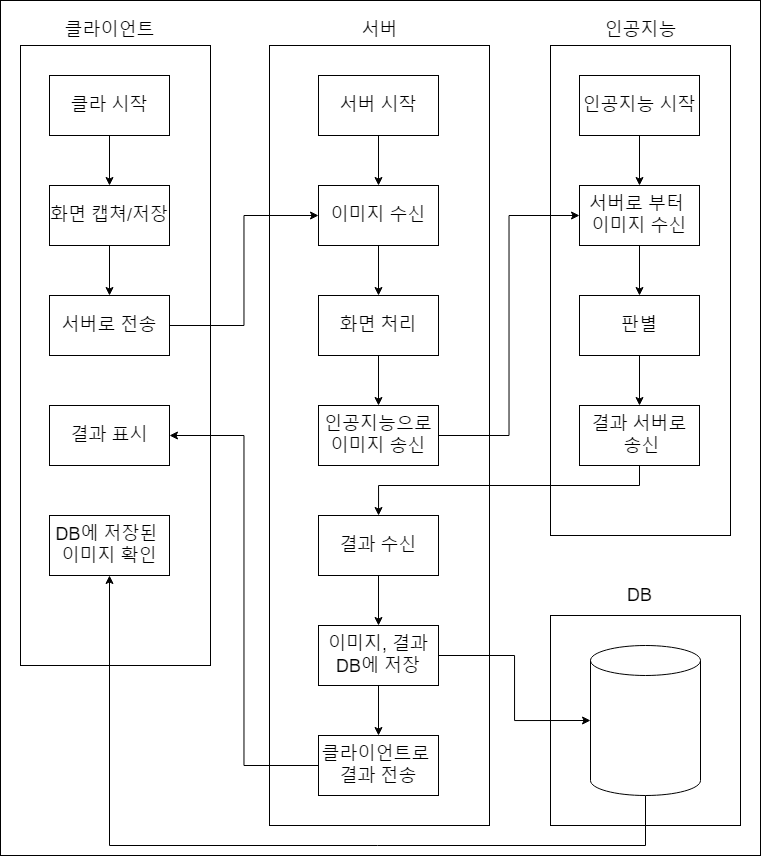

The diagram above was exported from draw.io. Its source (the exported page's mxGraphModel, read from the mxfile embedded in the PNG):
<mxGraphModel dx="1687" dy="918" grid="1" gridSize="10" guides="1" tooltips="1" connect="1" arrows="1" fold="1" page="1" pageScale="1" pageWidth="827" pageHeight="1169" math="0" shadow="0">
  <root>
    <mxCell id="WIyWlLk6GJQsqaUBKTNV-0" />
    <mxCell id="WIyWlLk6GJQsqaUBKTNV-1" parent="WIyWlLk6GJQsqaUBKTNV-0" />
    <mxCell id="TGFiXmm4ck-HfC6BKN8_-37" value="" style="rounded=0;whiteSpace=wrap;html=1;" vertex="1" parent="WIyWlLk6GJQsqaUBKTNV-1">
      <mxGeometry x="20" y="105" width="760" height="855" as="geometry" />
    </mxCell>
    <mxCell id="TGFiXmm4ck-HfC6BKN8_-33" value="" style="rounded=0;whiteSpace=wrap;html=1;" vertex="1" parent="WIyWlLk6GJQsqaUBKTNV-1">
      <mxGeometry x="570" y="150" width="180" height="490" as="geometry" />
    </mxCell>
    <mxCell id="TGFiXmm4ck-HfC6BKN8_-32" value="" style="rounded=0;whiteSpace=wrap;html=1;" vertex="1" parent="WIyWlLk6GJQsqaUBKTNV-1">
      <mxGeometry x="289" y="150" width="220" height="780" as="geometry" />
    </mxCell>
    <mxCell id="TGFiXmm4ck-HfC6BKN8_-31" value="" style="rounded=0;whiteSpace=wrap;html=1;" vertex="1" parent="WIyWlLk6GJQsqaUBKTNV-1">
      <mxGeometry x="40" y="150" width="190" height="620" as="geometry" />
    </mxCell>
    <mxCell id="TGFiXmm4ck-HfC6BKN8_-4" value="" style="edgeStyle=orthogonalEdgeStyle;rounded=0;orthogonalLoop=1;jettySize=auto;html=1;" edge="1" parent="WIyWlLk6GJQsqaUBKTNV-1" source="TGFiXmm4ck-HfC6BKN8_-0" target="TGFiXmm4ck-HfC6BKN8_-3">
      <mxGeometry relative="1" as="geometry" />
    </mxCell>
    <mxCell id="TGFiXmm4ck-HfC6BKN8_-0" value="클라 시작" style="rounded=0;whiteSpace=wrap;html=1;fontSize=18;" vertex="1" parent="WIyWlLk6GJQsqaUBKTNV-1">
      <mxGeometry x="69" y="180" width="120" height="60" as="geometry" />
    </mxCell>
    <mxCell id="TGFiXmm4ck-HfC6BKN8_-10" value="" style="edgeStyle=orthogonalEdgeStyle;rounded=0;orthogonalLoop=1;jettySize=auto;html=1;" edge="1" parent="WIyWlLk6GJQsqaUBKTNV-1" source="TGFiXmm4ck-HfC6BKN8_-1" target="TGFiXmm4ck-HfC6BKN8_-9">
      <mxGeometry relative="1" as="geometry" />
    </mxCell>
    <mxCell id="TGFiXmm4ck-HfC6BKN8_-1" value="서버 시작" style="rounded=0;whiteSpace=wrap;html=1;fontSize=18;" vertex="1" parent="WIyWlLk6GJQsqaUBKTNV-1">
      <mxGeometry x="338" y="180" width="120" height="60" as="geometry" />
    </mxCell>
    <mxCell id="TGFiXmm4ck-HfC6BKN8_-20" value="" style="edgeStyle=orthogonalEdgeStyle;rounded=0;orthogonalLoop=1;jettySize=auto;html=1;" edge="1" parent="WIyWlLk6GJQsqaUBKTNV-1" source="TGFiXmm4ck-HfC6BKN8_-2" target="TGFiXmm4ck-HfC6BKN8_-19">
      <mxGeometry relative="1" as="geometry" />
    </mxCell>
    <mxCell id="TGFiXmm4ck-HfC6BKN8_-2" value="인공지능 시작" style="rounded=0;whiteSpace=wrap;html=1;fontSize=18;" vertex="1" parent="WIyWlLk6GJQsqaUBKTNV-1">
      <mxGeometry x="599" y="180" width="120" height="60" as="geometry" />
    </mxCell>
    <mxCell id="TGFiXmm4ck-HfC6BKN8_-6" value="" style="edgeStyle=orthogonalEdgeStyle;rounded=0;orthogonalLoop=1;jettySize=auto;html=1;" edge="1" parent="WIyWlLk6GJQsqaUBKTNV-1" source="TGFiXmm4ck-HfC6BKN8_-3" target="TGFiXmm4ck-HfC6BKN8_-5">
      <mxGeometry relative="1" as="geometry" />
    </mxCell>
    <mxCell id="TGFiXmm4ck-HfC6BKN8_-3" value="화면 캡쳐/저장" style="whiteSpace=wrap;html=1;rounded=0;fontSize=18;" vertex="1" parent="WIyWlLk6GJQsqaUBKTNV-1">
      <mxGeometry x="69" y="290" width="120" height="60" as="geometry" />
    </mxCell>
    <mxCell id="TGFiXmm4ck-HfC6BKN8_-26" style="edgeStyle=orthogonalEdgeStyle;rounded=0;orthogonalLoop=1;jettySize=auto;html=1;entryX=0;entryY=0.5;entryDx=0;entryDy=0;" edge="1" parent="WIyWlLk6GJQsqaUBKTNV-1" source="TGFiXmm4ck-HfC6BKN8_-5" target="TGFiXmm4ck-HfC6BKN8_-9">
      <mxGeometry relative="1" as="geometry" />
    </mxCell>
    <mxCell id="TGFiXmm4ck-HfC6BKN8_-5" value="서버로 전송" style="whiteSpace=wrap;html=1;rounded=0;fontSize=18;" vertex="1" parent="WIyWlLk6GJQsqaUBKTNV-1">
      <mxGeometry x="69" y="400" width="120" height="60" as="geometry" />
    </mxCell>
    <mxCell id="TGFiXmm4ck-HfC6BKN8_-7" value="결과 표시" style="whiteSpace=wrap;html=1;rounded=0;fontSize=18;" vertex="1" parent="WIyWlLk6GJQsqaUBKTNV-1">
      <mxGeometry x="69" y="510" width="120" height="60" as="geometry" />
    </mxCell>
    <mxCell id="TGFiXmm4ck-HfC6BKN8_-12" value="" style="edgeStyle=orthogonalEdgeStyle;rounded=0;orthogonalLoop=1;jettySize=auto;html=1;" edge="1" parent="WIyWlLk6GJQsqaUBKTNV-1" source="TGFiXmm4ck-HfC6BKN8_-9" target="TGFiXmm4ck-HfC6BKN8_-11">
      <mxGeometry relative="1" as="geometry" />
    </mxCell>
    <mxCell id="TGFiXmm4ck-HfC6BKN8_-9" value="이미지 수신" style="whiteSpace=wrap;html=1;rounded=0;fontSize=18;" vertex="1" parent="WIyWlLk6GJQsqaUBKTNV-1">
      <mxGeometry x="338" y="290" width="120" height="60" as="geometry" />
    </mxCell>
    <mxCell id="TGFiXmm4ck-HfC6BKN8_-28" value="" style="edgeStyle=orthogonalEdgeStyle;rounded=0;orthogonalLoop=1;jettySize=auto;html=1;" edge="1" parent="WIyWlLk6GJQsqaUBKTNV-1" source="TGFiXmm4ck-HfC6BKN8_-11" target="TGFiXmm4ck-HfC6BKN8_-27">
      <mxGeometry relative="1" as="geometry" />
    </mxCell>
    <mxCell id="TGFiXmm4ck-HfC6BKN8_-11" value="화면 처리" style="whiteSpace=wrap;html=1;rounded=0;fontSize=18;" vertex="1" parent="WIyWlLk6GJQsqaUBKTNV-1">
      <mxGeometry x="338" y="400" width="120" height="60" as="geometry" />
    </mxCell>
    <mxCell id="TGFiXmm4ck-HfC6BKN8_-16" value="" style="edgeStyle=orthogonalEdgeStyle;rounded=0;orthogonalLoop=1;jettySize=auto;html=1;" edge="1" parent="WIyWlLk6GJQsqaUBKTNV-1" source="TGFiXmm4ck-HfC6BKN8_-13" target="TGFiXmm4ck-HfC6BKN8_-15">
      <mxGeometry relative="1" as="geometry" />
    </mxCell>
    <mxCell id="TGFiXmm4ck-HfC6BKN8_-13" value="결과 수신" style="whiteSpace=wrap;html=1;rounded=0;fontSize=18;" vertex="1" parent="WIyWlLk6GJQsqaUBKTNV-1">
      <mxGeometry x="338" y="620" width="120" height="60" as="geometry" />
    </mxCell>
    <mxCell id="TGFiXmm4ck-HfC6BKN8_-18" value="" style="edgeStyle=orthogonalEdgeStyle;rounded=0;orthogonalLoop=1;jettySize=auto;html=1;" edge="1" parent="WIyWlLk6GJQsqaUBKTNV-1" source="TGFiXmm4ck-HfC6BKN8_-15" target="TGFiXmm4ck-HfC6BKN8_-17">
      <mxGeometry relative="1" as="geometry" />
    </mxCell>
    <mxCell id="TGFiXmm4ck-HfC6BKN8_-15" value="&lt;div&gt;이미지, 결과&lt;br&gt;&lt;/div&gt;&lt;div&gt;DB에 저장&lt;br&gt;&lt;/div&gt;" style="whiteSpace=wrap;html=1;rounded=0;fontSize=18;" vertex="1" parent="WIyWlLk6GJQsqaUBKTNV-1">
      <mxGeometry x="338" y="730" width="120" height="60" as="geometry" />
    </mxCell>
    <mxCell id="TGFiXmm4ck-HfC6BKN8_-46" style="edgeStyle=orthogonalEdgeStyle;rounded=0;orthogonalLoop=1;jettySize=auto;html=1;entryX=1;entryY=0.5;entryDx=0;entryDy=0;" edge="1" parent="WIyWlLk6GJQsqaUBKTNV-1" source="TGFiXmm4ck-HfC6BKN8_-17" target="TGFiXmm4ck-HfC6BKN8_-7">
      <mxGeometry relative="1" as="geometry" />
    </mxCell>
    <mxCell id="TGFiXmm4ck-HfC6BKN8_-17" value="클라이언트로&amp;nbsp;&lt;div style=&quot;font-size: 18px;&quot;&gt;결과 전송&lt;/div&gt;" style="whiteSpace=wrap;html=1;rounded=0;fontSize=18;" vertex="1" parent="WIyWlLk6GJQsqaUBKTNV-1">
      <mxGeometry x="338" y="840" width="120" height="60" as="geometry" />
    </mxCell>
    <mxCell id="TGFiXmm4ck-HfC6BKN8_-22" value="" style="edgeStyle=orthogonalEdgeStyle;rounded=0;orthogonalLoop=1;jettySize=auto;html=1;" edge="1" parent="WIyWlLk6GJQsqaUBKTNV-1" source="TGFiXmm4ck-HfC6BKN8_-19" target="TGFiXmm4ck-HfC6BKN8_-21">
      <mxGeometry relative="1" as="geometry" />
    </mxCell>
    <mxCell id="TGFiXmm4ck-HfC6BKN8_-19" value="서버로 부터&amp;nbsp;&lt;div style=&quot;font-size: 18px;&quot;&gt;이미지 수신&lt;/div&gt;" style="whiteSpace=wrap;html=1;rounded=0;fontSize=18;" vertex="1" parent="WIyWlLk6GJQsqaUBKTNV-1">
      <mxGeometry x="599" y="290" width="120" height="60" as="geometry" />
    </mxCell>
    <mxCell id="TGFiXmm4ck-HfC6BKN8_-24" value="" style="edgeStyle=orthogonalEdgeStyle;rounded=0;orthogonalLoop=1;jettySize=auto;html=1;" edge="1" parent="WIyWlLk6GJQsqaUBKTNV-1" source="TGFiXmm4ck-HfC6BKN8_-21" target="TGFiXmm4ck-HfC6BKN8_-23">
      <mxGeometry relative="1" as="geometry" />
    </mxCell>
    <mxCell id="TGFiXmm4ck-HfC6BKN8_-21" value="판별" style="whiteSpace=wrap;html=1;rounded=0;fontSize=18;" vertex="1" parent="WIyWlLk6GJQsqaUBKTNV-1">
      <mxGeometry x="599" y="400" width="120" height="60" as="geometry" />
    </mxCell>
    <mxCell id="TGFiXmm4ck-HfC6BKN8_-25" style="edgeStyle=orthogonalEdgeStyle;rounded=0;orthogonalLoop=1;jettySize=auto;html=1;exitX=0.5;exitY=1;exitDx=0;exitDy=0;" edge="1" parent="WIyWlLk6GJQsqaUBKTNV-1" source="TGFiXmm4ck-HfC6BKN8_-23" target="TGFiXmm4ck-HfC6BKN8_-13">
      <mxGeometry relative="1" as="geometry">
        <Array as="points">
          <mxPoint x="659" y="590" />
          <mxPoint x="398" y="590" />
        </Array>
      </mxGeometry>
    </mxCell>
    <mxCell id="TGFiXmm4ck-HfC6BKN8_-23" value="결과 서버로&lt;div&gt;&amp;nbsp;송신&lt;/div&gt;" style="whiteSpace=wrap;html=1;rounded=0;fontSize=18;" vertex="1" parent="WIyWlLk6GJQsqaUBKTNV-1">
      <mxGeometry x="599" y="510" width="120" height="60" as="geometry" />
    </mxCell>
    <mxCell id="TGFiXmm4ck-HfC6BKN8_-29" style="edgeStyle=orthogonalEdgeStyle;rounded=0;orthogonalLoop=1;jettySize=auto;html=1;entryX=0;entryY=0.5;entryDx=0;entryDy=0;" edge="1" parent="WIyWlLk6GJQsqaUBKTNV-1" source="TGFiXmm4ck-HfC6BKN8_-27" target="TGFiXmm4ck-HfC6BKN8_-19">
      <mxGeometry relative="1" as="geometry" />
    </mxCell>
    <mxCell id="TGFiXmm4ck-HfC6BKN8_-27" value="인공지능으로&lt;div style=&quot;font-size: 18px;&quot;&gt;이미지 송신&lt;/div&gt;" style="whiteSpace=wrap;html=1;rounded=0;fontSize=18;" vertex="1" parent="WIyWlLk6GJQsqaUBKTNV-1">
      <mxGeometry x="338" y="510" width="120" height="60" as="geometry" />
    </mxCell>
    <mxCell id="TGFiXmm4ck-HfC6BKN8_-34" value="클라이언트" style="text;html=1;align=center;verticalAlign=middle;resizable=0;points=[];autosize=1;strokeColor=none;fillColor=none;fontSize=18;" vertex="1" parent="WIyWlLk6GJQsqaUBKTNV-1">
      <mxGeometry x="74" y="115" width="110" height="40" as="geometry" />
    </mxCell>
    <mxCell id="TGFiXmm4ck-HfC6BKN8_-35" value="서버" style="text;html=1;align=center;verticalAlign=middle;resizable=0;points=[];autosize=1;strokeColor=none;fillColor=none;fontSize=18;" vertex="1" parent="WIyWlLk6GJQsqaUBKTNV-1">
      <mxGeometry x="369" y="115" width="60" height="40" as="geometry" />
    </mxCell>
    <mxCell id="TGFiXmm4ck-HfC6BKN8_-36" value="인공지능" style="text;html=1;align=center;verticalAlign=middle;resizable=0;points=[];autosize=1;strokeColor=none;fillColor=none;fontSize=18;" vertex="1" parent="WIyWlLk6GJQsqaUBKTNV-1">
      <mxGeometry x="610" y="115" width="100" height="40" as="geometry" />
    </mxCell>
    <mxCell id="TGFiXmm4ck-HfC6BKN8_-38" value="DB에 저장된&amp;nbsp;&lt;div style=&quot;font-size: 18px;&quot;&gt;이미지 확인&lt;/div&gt;" style="whiteSpace=wrap;html=1;rounded=0;fontSize=18;" vertex="1" parent="WIyWlLk6GJQsqaUBKTNV-1">
      <mxGeometry x="69" y="620" width="120" height="60" as="geometry" />
    </mxCell>
    <mxCell id="TGFiXmm4ck-HfC6BKN8_-41" value="" style="rounded=0;whiteSpace=wrap;html=1;" vertex="1" parent="WIyWlLk6GJQsqaUBKTNV-1">
      <mxGeometry x="570" y="720" width="190" height="210" as="geometry" />
    </mxCell>
    <mxCell id="TGFiXmm4ck-HfC6BKN8_-45" style="edgeStyle=orthogonalEdgeStyle;rounded=0;orthogonalLoop=1;jettySize=auto;html=1;exitX=0.5;exitY=1;exitDx=0;exitDy=0;entryX=0.5;entryY=1;entryDx=0;entryDy=0;exitPerimeter=0;" edge="1" parent="WIyWlLk6GJQsqaUBKTNV-1" source="TGFiXmm4ck-HfC6BKN8_-42" target="TGFiXmm4ck-HfC6BKN8_-38">
      <mxGeometry relative="1" as="geometry">
        <Array as="points">
          <mxPoint x="665" y="950" />
          <mxPoint x="129" y="950" />
        </Array>
      </mxGeometry>
    </mxCell>
    <mxCell id="TGFiXmm4ck-HfC6BKN8_-42" value="" style="shape=cylinder3;whiteSpace=wrap;html=1;boundedLbl=1;backgroundOutline=1;size=15;" vertex="1" parent="WIyWlLk6GJQsqaUBKTNV-1">
      <mxGeometry x="610" y="750" width="110" height="150" as="geometry" />
    </mxCell>
    <mxCell id="TGFiXmm4ck-HfC6BKN8_-43" value="DB" style="text;html=1;align=center;verticalAlign=middle;resizable=0;points=[];autosize=1;strokeColor=none;fillColor=none;fontSize=18;" vertex="1" parent="WIyWlLk6GJQsqaUBKTNV-1">
      <mxGeometry x="634" y="680" width="50" height="40" as="geometry" />
    </mxCell>
    <mxCell id="TGFiXmm4ck-HfC6BKN8_-44" style="edgeStyle=orthogonalEdgeStyle;rounded=0;orthogonalLoop=1;jettySize=auto;html=1;entryX=0;entryY=0.5;entryDx=0;entryDy=0;entryPerimeter=0;" edge="1" parent="WIyWlLk6GJQsqaUBKTNV-1" source="TGFiXmm4ck-HfC6BKN8_-15" target="TGFiXmm4ck-HfC6BKN8_-42">
      <mxGeometry relative="1" as="geometry" />
    </mxCell>
  </root>
</mxGraphModel>